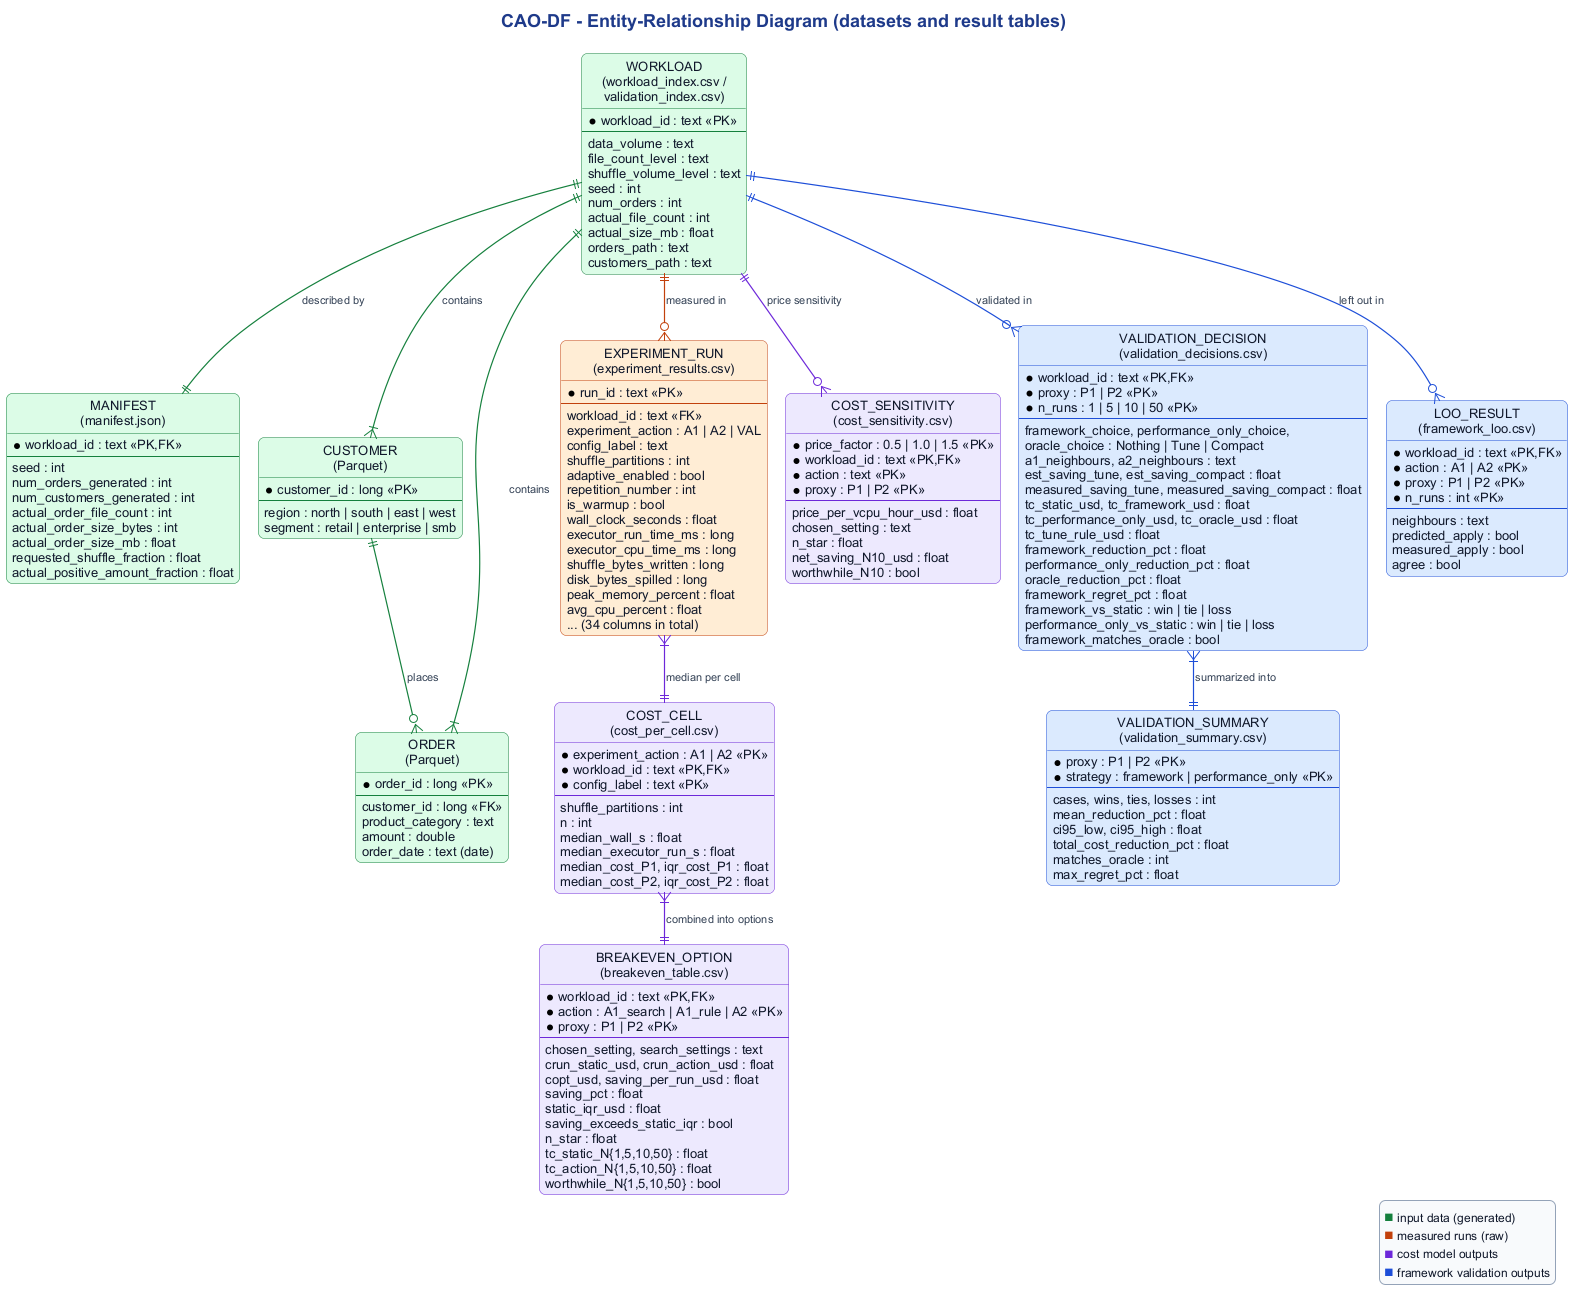

The diagram above was rendered by PlantUML. Its source (embedded in the PNG):
@startuml 04_erd
!pragma layout smetana
!include _style.iuml
title CAO-DF - Entity-Relationship Diagram (datasets and result tables)
hide circle
skinparam entityBorderThickness 1.5

entity "WORKLOAD\n(workload_index.csv /\nvalidation_index.csv)" as W #DCFCE7;line:15803D {
  * workload_id : text <<PK>>
  --
  data_volume : text
  file_count_level : text
  shuffle_volume_level : text
  seed : int
  num_orders : int
  actual_file_count : int
  actual_size_mb : float
  orders_path : text
  customers_path : text
}

entity "MANIFEST\n(manifest.json)" as M #DCFCE7;line:15803D {
  * workload_id : text <<PK,FK>>
  --
  seed : int
  num_orders_generated : int
  num_customers_generated : int
  actual_order_file_count : int
  actual_order_size_bytes : int
  actual_order_size_mb : float
  requested_shuffle_fraction : float
  actual_positive_amount_fraction : float
}

entity "CUSTOMER\n(Parquet)" as C #DCFCE7;line:15803D {
  * customer_id : long <<PK>>
  --
  region : north | south | east | west
  segment : retail | enterprise | smb
}

entity "ORDER\n(Parquet)" as O #DCFCE7;line:15803D {
  * order_id : long <<PK>>
  --
  customer_id : long <<FK>>
  product_category : text
  amount : double
  order_date : text (date)
}

entity "EXPERIMENT_RUN\n(experiment_results.csv)" as R #FFEDD5;line:C2410C {
  * run_id : text <<PK>>
  --
  workload_id : text <<FK>>
  experiment_action : A1 | A2 | VAL
  config_label : text
  shuffle_partitions : int
  adaptive_enabled : bool
  repetition_number : int
  is_warmup : bool
  wall_clock_seconds : float
  executor_run_time_ms : long
  executor_cpu_time_ms : long
  shuffle_bytes_written : long
  disk_bytes_spilled : long
  peak_memory_percent : float
  avg_cpu_percent : float
  ... (34 columns in total)
}

entity "COST_CELL\n(cost_per_cell.csv)" as CC #EDE9FE;line:6D28D9 {
  * experiment_action : A1 | A2 <<PK>>
  * workload_id : text <<PK,FK>>
  * config_label : text <<PK>>
  --
  shuffle_partitions : int
  n : int
  median_wall_s : float
  median_executor_run_s : float
  median_cost_P1, iqr_cost_P1 : float
  median_cost_P2, iqr_cost_P2 : float
}

entity "BREAKEVEN_OPTION\n(breakeven_table.csv)" as B #EDE9FE;line:6D28D9 {
  * workload_id : text <<PK,FK>>
  * action : A1_search | A1_rule | A2 <<PK>>
  * proxy : P1 | P2 <<PK>>
  --
  chosen_setting, search_settings : text
  crun_static_usd, crun_action_usd : float
  copt_usd, saving_per_run_usd : float
  saving_pct : float
  static_iqr_usd : float
  saving_exceeds_static_iqr : bool
  n_star : float
  tc_static_N{1,5,10,50} : float
  tc_action_N{1,5,10,50} : float
  worthwhile_N{1,5,10,50} : bool
}

entity "COST_SENSITIVITY\n(cost_sensitivity.csv)" as S #EDE9FE;line:6D28D9 {
  * price_factor : 0.5 | 1.0 | 1.5 <<PK>>
  * workload_id : text <<PK,FK>>
  * action : text <<PK>>
  * proxy : P1 | P2 <<PK>>
  --
  price_per_vcpu_hour_usd : float
  chosen_setting : text
  n_star : float
  net_saving_N10_usd : float
  worthwhile_N10 : bool
}

entity "VALIDATION_DECISION\n(validation_decisions.csv)" as VD #DBEAFE;line:1D4ED8 {
  * workload_id : text <<PK,FK>>
  * proxy : P1 | P2 <<PK>>
  * n_runs : 1 | 5 | 10 | 50 <<PK>>
  --
  framework_choice, performance_only_choice,
  oracle_choice : Nothing | Tune | Compact
  a1_neighbours, a2_neighbours : text
  est_saving_tune, est_saving_compact : float
  measured_saving_tune, measured_saving_compact : float
  tc_static_usd, tc_framework_usd : float
  tc_performance_only_usd, tc_oracle_usd : float
  tc_tune_rule_usd : float
  framework_reduction_pct : float
  performance_only_reduction_pct : float
  oracle_reduction_pct : float
  framework_regret_pct : float
  framework_vs_static : win | tie | loss
  performance_only_vs_static : win | tie | loss
  framework_matches_oracle : bool
}

entity "VALIDATION_SUMMARY\n(validation_summary.csv)" as VS #DBEAFE;line:1D4ED8 {
  * proxy : P1 | P2 <<PK>>
  * strategy : framework | performance_only <<PK>>
  --
  cases, wins, ties, losses : int
  mean_reduction_pct : float
  ci95_low, ci95_high : float
  total_cost_reduction_pct : float
  matches_oracle : int
  max_regret_pct : float
}

entity "LOO_RESULT\n(framework_loo.csv)" as L #DBEAFE;line:1D4ED8 {
  * workload_id : text <<PK,FK>>
  * action : A1 | A2 <<PK>>
  * proxy : P1 | P2 <<PK>>
  * n_runs : int <<PK>>
  --
  neighbours : text
  predicted_apply : bool
  measured_apply : bool
  agree : bool
}

W ||-[#15803D]-|| M : described by
W ||-[#15803D]-|{ O : contains
W ||-[#15803D]-|{ C : contains
C ||-[#15803D]-o{ O : places
W ||-[#C2410C]-o{ R : measured in
R }|-[#6D28D9]-|| CC : median per cell
CC }|-[#6D28D9]-|| B : combined into options
W ||-[#6D28D9]-o{ S : price sensitivity
W ||-[#1D4ED8]-o{ VD : validated in
VD }|-[#1D4ED8]-|| VS : summarized into
W ||-[#1D4ED8]-o{ L : left out in

legend right
  <color:#15803D><size:16>&#9632;</size></color> input data (generated)
  <color:#C2410C><size:16>&#9632;</size></color> measured runs (raw)
  <color:#6D28D9><size:16>&#9632;</size></color> cost model outputs
  <color:#1D4ED8><size:16>&#9632;</size></color> framework validation outputs
endlegend
@enduml